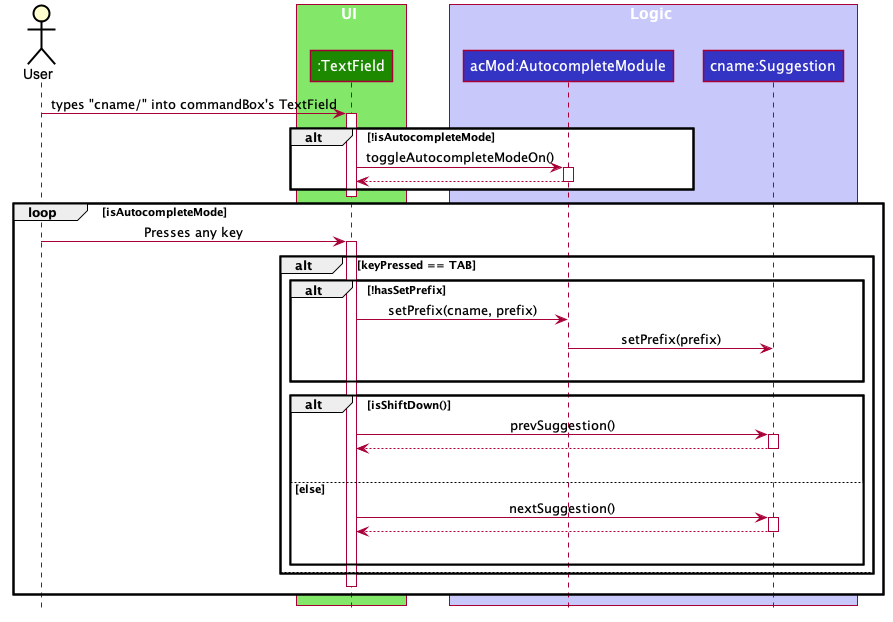

The diagram above was rendered by PlantUML. Its source (embedded in the PNG):
@startuml








skinparam BackgroundColor #FFFFFFF

skinparam Shadowing false

skinparam Class {
    FontColor #FFFFFF
    BorderThickness 1
    BorderColor #FFFFFF
    StereotypeFontColor #FFFFFF
    FontName Arial
}

skinparam Actor {
    BorderColor #000000
    Color #000000
    FontName Arial
}

skinparam Sequence {
    MessageAlign center
    BoxFontSize 15
    BoxPadding 0
    BoxFontColor #FFFFFF
    FontName Arial
}

skinparam Participant {
    FontColor #FFFFFFF
    Padding 20
}

skinparam MinClassWidth 50
skinparam ParticipantPadding 10
skinparam Shadowing false
skinparam DefaultTextAlignment center
skinparam packageStyle Rectangle

hide footbox
hide members
hide circle

Actor User

box UI #83E769
participant ":TextField" as TextField #1D8900
end box

box Logic #C8C8FA
participant "acMod:AutocompleteModule" as AutocompleteModule #3333C4
participant "cname:Suggestion" as Suggestion #3333C4
end box

User -> TextField : types "cname/" into commandBox's TextField
    activate TextField

alt !isAutocompleteMode
    TextField -> AutocompleteModule : toggleAutocompleteModeOn()
    activate AutocompleteModule
    AutocompleteModule --> TextField
    deactivate AutocompleteModule
end
    deactivate TextField

loop isAutocompleteMode
    User -> TextField : Presses any key
    activate TextField
    alt keyPressed == TAB

        alt !hasSetPrefix
            TextField -> AutocompleteModule : setPrefix(cname, prefix)
            AutocompleteModule -> Suggestion : setPrefix(prefix)
            ||||
        end

        alt isShiftDown()
            TextField -> Suggestion : prevSuggestion()
            activate Suggestion
            Suggestion --> TextField
            deactivate Suggestion
            ||||
        else else
            TextField -> Suggestion : nextSuggestion()
            activate Suggestion
            Suggestion --> TextField
            deactivate Suggestion
            ||||
        end
    else

    end
    TextField-[hidden]->User
    deactivate TextField
end

@enduml